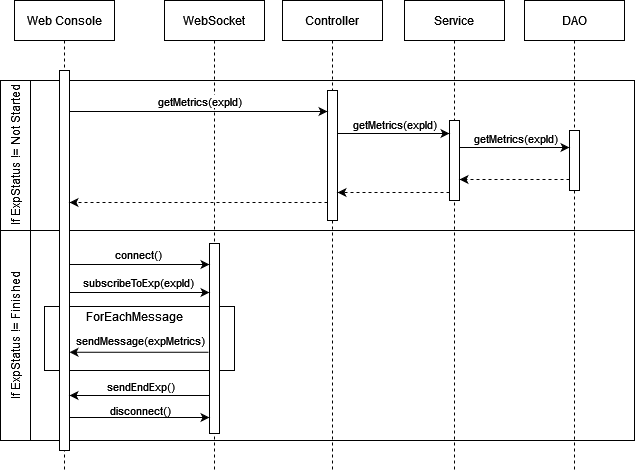

The diagram above was exported from draw.io. Its source (the exported page's mxGraphModel, read from the mxfile embedded in the PNG):
<mxGraphModel dx="3164" dy="-1066" grid="1" gridSize="10" guides="1" tooltips="1" connect="1" arrows="1" fold="1" page="1" pageScale="1" pageWidth="850" pageHeight="1100" math="0" shadow="0">
  <root>
    <mxCell id="0" />
    <mxCell id="1" parent="0" />
    <mxCell id="c3UM_d_fJJ7IoBa-wm6G-1" value="" style="rounded=0;whiteSpace=wrap;html=1;" vertex="1" parent="1">
      <mxGeometry x="-684" y="2350" width="634" height="150" as="geometry" />
    </mxCell>
    <mxCell id="c3UM_d_fJJ7IoBa-wm6G-2" value="" style="whiteSpace=wrap;html=1;" vertex="1" parent="1">
      <mxGeometry x="-684" y="2350" width="30" height="150" as="geometry" />
    </mxCell>
    <mxCell id="c3UM_d_fJJ7IoBa-wm6G-3" value="" style="rounded=0;whiteSpace=wrap;html=1;" vertex="1" parent="1">
      <mxGeometry x="-684" y="2500" width="634" height="210" as="geometry" />
    </mxCell>
    <mxCell id="c3UM_d_fJJ7IoBa-wm6G-4" value="" style="rounded=0;whiteSpace=wrap;html=1;rotation=-90;" vertex="1" parent="1">
      <mxGeometry x="-774" y="2590" width="210" height="30" as="geometry" />
    </mxCell>
    <mxCell id="c3UM_d_fJJ7IoBa-wm6G-5" value="" style="rounded=0;whiteSpace=wrap;html=1;" vertex="1" parent="1">
      <mxGeometry x="-640" y="2576" width="190" height="64" as="geometry" />
    </mxCell>
    <mxCell id="c3UM_d_fJJ7IoBa-wm6G-6" value="WebSocket" style="shape=umlLifeline;perimeter=lifelinePerimeter;whiteSpace=wrap;html=1;container=0;dropTarget=0;collapsible=0;recursiveResize=0;outlineConnect=0;portConstraint=eastwest;newEdgeStyle={&quot;edgeStyle&quot;:&quot;elbowEdgeStyle&quot;,&quot;elbow&quot;:&quot;vertical&quot;,&quot;curved&quot;:0,&quot;rounded&quot;:0};" vertex="1" parent="1">
      <mxGeometry x="-520" y="2270" width="100" height="470" as="geometry" />
    </mxCell>
    <mxCell id="c3UM_d_fJJ7IoBa-wm6G-7" value="" style="html=1;points=[];perimeter=orthogonalPerimeter;outlineConnect=0;targetShapes=umlLifeline;portConstraint=eastwest;newEdgeStyle={&quot;edgeStyle&quot;:&quot;elbowEdgeStyle&quot;,&quot;elbow&quot;:&quot;vertical&quot;,&quot;curved&quot;:0,&quot;rounded&quot;:0};" vertex="1" parent="c3UM_d_fJJ7IoBa-wm6G-6">
      <mxGeometry x="45" y="243" width="10" height="190" as="geometry" />
    </mxCell>
    <mxCell id="c3UM_d_fJJ7IoBa-wm6G-8" value="Web Console" style="shape=umlLifeline;perimeter=lifelinePerimeter;whiteSpace=wrap;html=1;container=0;dropTarget=0;collapsible=0;recursiveResize=0;outlineConnect=0;portConstraint=eastwest;newEdgeStyle={&quot;edgeStyle&quot;:&quot;elbowEdgeStyle&quot;,&quot;elbow&quot;:&quot;vertical&quot;,&quot;curved&quot;:0,&quot;rounded&quot;:0};" vertex="1" parent="1">
      <mxGeometry x="-670" y="2270" width="100" height="470" as="geometry" />
    </mxCell>
    <mxCell id="c3UM_d_fJJ7IoBa-wm6G-9" value="" style="html=1;points=[];perimeter=orthogonalPerimeter;outlineConnect=0;targetShapes=umlLifeline;portConstraint=eastwest;newEdgeStyle={&quot;edgeStyle&quot;:&quot;elbowEdgeStyle&quot;,&quot;elbow&quot;:&quot;vertical&quot;,&quot;curved&quot;:0,&quot;rounded&quot;:0};" vertex="1" parent="c3UM_d_fJJ7IoBa-wm6G-8">
      <mxGeometry x="45" y="70" width="10" height="380" as="geometry" />
    </mxCell>
    <mxCell id="c3UM_d_fJJ7IoBa-wm6G-10" value="Controller" style="shape=umlLifeline;perimeter=lifelinePerimeter;whiteSpace=wrap;html=1;container=0;dropTarget=0;collapsible=0;recursiveResize=0;outlineConnect=0;portConstraint=eastwest;newEdgeStyle={&quot;edgeStyle&quot;:&quot;elbowEdgeStyle&quot;,&quot;elbow&quot;:&quot;vertical&quot;,&quot;curved&quot;:0,&quot;rounded&quot;:0};" vertex="1" parent="1">
      <mxGeometry x="-402" y="2270" width="100" height="470" as="geometry" />
    </mxCell>
    <mxCell id="c3UM_d_fJJ7IoBa-wm6G-11" value="" style="html=1;points=[];perimeter=orthogonalPerimeter;outlineConnect=0;targetShapes=umlLifeline;portConstraint=eastwest;newEdgeStyle={&quot;edgeStyle&quot;:&quot;elbowEdgeStyle&quot;,&quot;elbow&quot;:&quot;vertical&quot;,&quot;curved&quot;:0,&quot;rounded&quot;:0};" vertex="1" parent="c3UM_d_fJJ7IoBa-wm6G-10">
      <mxGeometry x="45" y="90" width="10" height="130" as="geometry" />
    </mxCell>
    <mxCell id="c3UM_d_fJJ7IoBa-wm6G-12" value="Service" style="shape=umlLifeline;perimeter=lifelinePerimeter;whiteSpace=wrap;html=1;container=0;dropTarget=0;collapsible=0;recursiveResize=0;outlineConnect=0;portConstraint=eastwest;newEdgeStyle={&quot;edgeStyle&quot;:&quot;elbowEdgeStyle&quot;,&quot;elbow&quot;:&quot;vertical&quot;,&quot;curved&quot;:0,&quot;rounded&quot;:0};" vertex="1" parent="1">
      <mxGeometry x="-280" y="2270" width="100" height="470" as="geometry" />
    </mxCell>
    <mxCell id="c3UM_d_fJJ7IoBa-wm6G-13" value="" style="html=1;points=[];perimeter=orthogonalPerimeter;outlineConnect=0;targetShapes=umlLifeline;portConstraint=eastwest;newEdgeStyle={&quot;edgeStyle&quot;:&quot;elbowEdgeStyle&quot;,&quot;elbow&quot;:&quot;vertical&quot;,&quot;curved&quot;:0,&quot;rounded&quot;:0};" vertex="1" parent="c3UM_d_fJJ7IoBa-wm6G-12">
      <mxGeometry x="45" y="120" width="10" height="80" as="geometry" />
    </mxCell>
    <mxCell id="c3UM_d_fJJ7IoBa-wm6G-14" value="" style="edgeStyle=none;orthogonalLoop=1;jettySize=auto;html=1;rounded=0;" edge="1" parent="1">
      <mxGeometry width="100" relative="1" as="geometry">
        <mxPoint x="-615" y="2562" as="sourcePoint" />
        <mxPoint x="-475" y="2562" as="targetPoint" />
        <Array as="points" />
      </mxGeometry>
    </mxCell>
    <mxCell id="c3UM_d_fJJ7IoBa-wm6G-15" value="subscribeToExp(expId)" style="edgeLabel;html=1;align=center;verticalAlign=middle;resizable=0;points=[];" connectable="0" vertex="1" parent="c3UM_d_fJJ7IoBa-wm6G-14">
      <mxGeometry x="-0.0008" y="1" relative="1" as="geometry">
        <mxPoint x="-2" y="-10" as="offset" />
      </mxGeometry>
    </mxCell>
    <mxCell id="c3UM_d_fJJ7IoBa-wm6G-16" value="DAO" style="shape=umlLifeline;perimeter=lifelinePerimeter;whiteSpace=wrap;html=1;container=0;dropTarget=0;collapsible=0;recursiveResize=0;outlineConnect=0;portConstraint=eastwest;newEdgeStyle={&quot;edgeStyle&quot;:&quot;elbowEdgeStyle&quot;,&quot;elbow&quot;:&quot;vertical&quot;,&quot;curved&quot;:0,&quot;rounded&quot;:0};" vertex="1" parent="1">
      <mxGeometry x="-160" y="2270" width="100" height="470" as="geometry" />
    </mxCell>
    <mxCell id="c3UM_d_fJJ7IoBa-wm6G-17" value="" style="html=1;points=[];perimeter=orthogonalPerimeter;outlineConnect=0;targetShapes=umlLifeline;portConstraint=eastwest;newEdgeStyle={&quot;edgeStyle&quot;:&quot;elbowEdgeStyle&quot;,&quot;elbow&quot;:&quot;vertical&quot;,&quot;curved&quot;:0,&quot;rounded&quot;:0};" vertex="1" parent="c3UM_d_fJJ7IoBa-wm6G-16">
      <mxGeometry x="45" y="130" width="10" height="60" as="geometry" />
    </mxCell>
    <mxCell id="c3UM_d_fJJ7IoBa-wm6G-18" value="ForEachMessage" style="text;html=1;align=center;verticalAlign=middle;resizable=0;points=[];autosize=1;strokeColor=none;fillColor=none;" vertex="1" parent="1">
      <mxGeometry x="-610" y="2571" width="120" height="30" as="geometry" />
    </mxCell>
    <mxCell id="c3UM_d_fJJ7IoBa-wm6G-19" value="" style="endArrow=classic;html=1;rounded=0;" edge="1" parent="1">
      <mxGeometry width="50" height="50" relative="1" as="geometry">
        <mxPoint x="-476" y="2621.76" as="sourcePoint" />
        <mxPoint x="-615" y="2621.76" as="targetPoint" />
      </mxGeometry>
    </mxCell>
    <mxCell id="c3UM_d_fJJ7IoBa-wm6G-20" value="sendMessage(expMetrics)" style="edgeLabel;html=1;align=center;verticalAlign=middle;resizable=0;points=[];" connectable="0" vertex="1" parent="c3UM_d_fJJ7IoBa-wm6G-19">
      <mxGeometry x="0.0769" y="2" relative="1" as="geometry">
        <mxPoint x="6" y="-14" as="offset" />
      </mxGeometry>
    </mxCell>
    <mxCell id="c3UM_d_fJJ7IoBa-wm6G-21" value="" style="endArrow=classic;html=1;rounded=0;" edge="1" parent="1">
      <mxGeometry relative="1" as="geometry">
        <mxPoint x="-475" y="2665" as="sourcePoint" />
        <mxPoint x="-615" y="2665" as="targetPoint" />
      </mxGeometry>
    </mxCell>
    <mxCell id="c3UM_d_fJJ7IoBa-wm6G-22" value="sendEndExp()" style="edgeLabel;resizable=0;html=1;;align=center;verticalAlign=middle;" connectable="0" vertex="1" parent="c3UM_d_fJJ7IoBa-wm6G-21">
      <mxGeometry relative="1" as="geometry">
        <mxPoint y="-10" as="offset" />
      </mxGeometry>
    </mxCell>
    <mxCell id="c3UM_d_fJJ7IoBa-wm6G-23" value="" style="endArrow=classic;html=1;rounded=0;" edge="1" parent="1">
      <mxGeometry relative="1" as="geometry">
        <mxPoint x="-615" y="2687" as="sourcePoint" />
        <mxPoint x="-475" y="2687" as="targetPoint" />
      </mxGeometry>
    </mxCell>
    <mxCell id="c3UM_d_fJJ7IoBa-wm6G-24" value="disconnect()" style="edgeLabel;resizable=0;html=1;;align=center;verticalAlign=middle;" connectable="0" vertex="1" parent="c3UM_d_fJJ7IoBa-wm6G-23">
      <mxGeometry relative="1" as="geometry">
        <mxPoint y="-8" as="offset" />
      </mxGeometry>
    </mxCell>
    <mxCell id="c3UM_d_fJJ7IoBa-wm6G-25" value="" style="edgeStyle=none;orthogonalLoop=1;jettySize=auto;html=1;rounded=0;" edge="1" parent="1">
      <mxGeometry width="100" relative="1" as="geometry">
        <mxPoint x="-615" y="2534" as="sourcePoint" />
        <mxPoint x="-475" y="2534" as="targetPoint" />
        <Array as="points" />
      </mxGeometry>
    </mxCell>
    <mxCell id="c3UM_d_fJJ7IoBa-wm6G-26" value="connect()" style="edgeLabel;html=1;align=center;verticalAlign=middle;resizable=0;points=[];" connectable="0" vertex="1" parent="c3UM_d_fJJ7IoBa-wm6G-25">
      <mxGeometry x="-0.0008" y="1" relative="1" as="geometry">
        <mxPoint x="-2" y="-10" as="offset" />
      </mxGeometry>
    </mxCell>
    <mxCell id="c3UM_d_fJJ7IoBa-wm6G-27" value="&lt;font style=&quot;font-size: 12px;&quot;&gt;If ExpStatus != Finished&lt;/font&gt;" style="text;html=1;align=center;verticalAlign=middle;resizable=0;points=[];autosize=1;strokeColor=none;fillColor=none;rotation=-90;" vertex="1" parent="1">
      <mxGeometry x="-744" y="2590" width="150" height="30" as="geometry" />
    </mxCell>
    <mxCell id="c3UM_d_fJJ7IoBa-wm6G-28" value="&lt;font style=&quot;font-size: 12px;&quot;&gt;If ExpStatus != Not Started&lt;/font&gt;" style="text;html=1;align=center;verticalAlign=middle;resizable=0;points=[];autosize=1;strokeColor=none;fillColor=none;rotation=-90;" vertex="1" parent="1">
      <mxGeometry x="-749" y="2410" width="160" height="30" as="geometry" />
    </mxCell>
    <mxCell id="c3UM_d_fJJ7IoBa-wm6G-29" value="" style="endArrow=classic;html=1;rounded=0;" edge="1" parent="1">
      <mxGeometry relative="1" as="geometry">
        <mxPoint x="-615" y="2381" as="sourcePoint" />
        <mxPoint x="-357" y="2381" as="targetPoint" />
      </mxGeometry>
    </mxCell>
    <mxCell id="c3UM_d_fJJ7IoBa-wm6G-30" value="getMetrics(expId)" style="edgeLabel;resizable=0;html=1;;align=center;verticalAlign=middle;" connectable="0" vertex="1" parent="c3UM_d_fJJ7IoBa-wm6G-29">
      <mxGeometry relative="1" as="geometry">
        <mxPoint y="-11" as="offset" />
      </mxGeometry>
    </mxCell>
    <mxCell id="c3UM_d_fJJ7IoBa-wm6G-31" value="" style="endArrow=classic;html=1;rounded=0;" edge="1" parent="1">
      <mxGeometry relative="1" as="geometry">
        <mxPoint x="-347" y="2403" as="sourcePoint" />
        <mxPoint x="-235" y="2403" as="targetPoint" />
      </mxGeometry>
    </mxCell>
    <mxCell id="c3UM_d_fJJ7IoBa-wm6G-32" value="getMetrics(expId)" style="edgeLabel;resizable=0;html=1;;align=center;verticalAlign=middle;" connectable="0" vertex="1" parent="c3UM_d_fJJ7IoBa-wm6G-31">
      <mxGeometry relative="1" as="geometry">
        <mxPoint y="-10" as="offset" />
      </mxGeometry>
    </mxCell>
    <mxCell id="c3UM_d_fJJ7IoBa-wm6G-33" value="" style="endArrow=classic;html=1;rounded=0;" edge="1" parent="1" target="c3UM_d_fJJ7IoBa-wm6G-17">
      <mxGeometry relative="1" as="geometry">
        <mxPoint x="-225" y="2417" as="sourcePoint" />
        <mxPoint x="-120" y="2417" as="targetPoint" />
      </mxGeometry>
    </mxCell>
    <mxCell id="c3UM_d_fJJ7IoBa-wm6G-34" value="getMetrics(expId)" style="edgeLabel;resizable=0;html=1;;align=center;verticalAlign=middle;" connectable="0" vertex="1" parent="c3UM_d_fJJ7IoBa-wm6G-33">
      <mxGeometry relative="1" as="geometry">
        <mxPoint y="-10" as="offset" />
      </mxGeometry>
    </mxCell>
    <mxCell id="c3UM_d_fJJ7IoBa-wm6G-35" value="" style="endArrow=classic;dashed=1;html=1;rounded=0;" edge="1" parent="1" source="c3UM_d_fJJ7IoBa-wm6G-17">
      <mxGeometry width="50" height="50" relative="1" as="geometry">
        <mxPoint x="-120" y="2449" as="sourcePoint" />
        <mxPoint x="-225" y="2449" as="targetPoint" />
      </mxGeometry>
    </mxCell>
    <mxCell id="c3UM_d_fJJ7IoBa-wm6G-36" value="" style="endArrow=classic;dashed=1;html=1;rounded=0;" edge="1" parent="1">
      <mxGeometry width="50" height="50" relative="1" as="geometry">
        <mxPoint x="-235" y="2462" as="sourcePoint" />
        <mxPoint x="-347" y="2462" as="targetPoint" />
      </mxGeometry>
    </mxCell>
    <mxCell id="c3UM_d_fJJ7IoBa-wm6G-37" value="" style="endArrow=classic;dashed=1;html=1;rounded=0;" edge="1" parent="1">
      <mxGeometry width="50" height="50" relative="1" as="geometry">
        <mxPoint x="-357" y="2471.9999999999995" as="sourcePoint" />
        <mxPoint x="-615" y="2472" as="targetPoint" />
      </mxGeometry>
    </mxCell>
  </root>
</mxGraphModel>